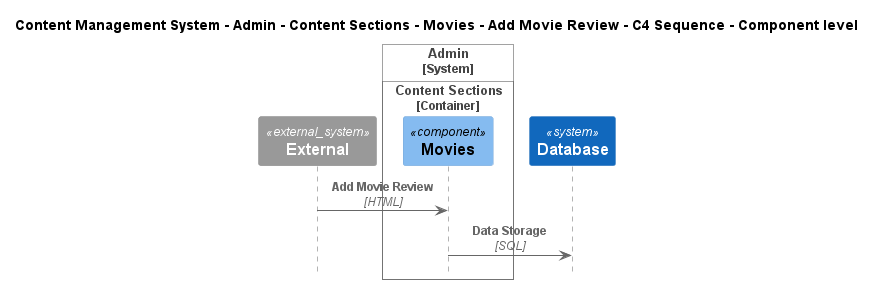

The diagram above was rendered by PlantUML. Its source (embedded in the PNG):
@startuml
!include ..\..\..\..\..\..\..\..\..\.c4s\C4_Sequence.puml

title Content Management System - Admin - Content Sections - Movies - Add Movie Review - C4 Sequence - Component level

System_Ext(C4InterFlow.SoftwareSystems.ExternalSystem, "External", "")

System_Boundary(ContentManagementSystem.SoftwareSystems.Admin, "Admin")
    
Container_Boundary(ContentManagementSystem.SoftwareSystems.Admin.Containers.ContentSections, "Content Sections")
    Component(ContentManagementSystem.SoftwareSystems.Admin.Containers.ContentSections.Components.Movies, "Movies", "", "")
Boundary_End()
Boundary_End()
System(ContentManagementSystem.SoftwareSystems.Database, "Database", "Stores user registration information, data, access logs, etc.")

Rel(C4InterFlow.SoftwareSystems.ExternalSystem, ContentManagementSystem.SoftwareSystems.Admin.Containers.ContentSections.Components.Movies, "Add Movie Review", "HTML")
Rel(ContentManagementSystem.SoftwareSystems.Admin.Containers.ContentSections.Components.Movies, ContentManagementSystem.SoftwareSystems.Database, "Data Storage", "SQL")


@enduml